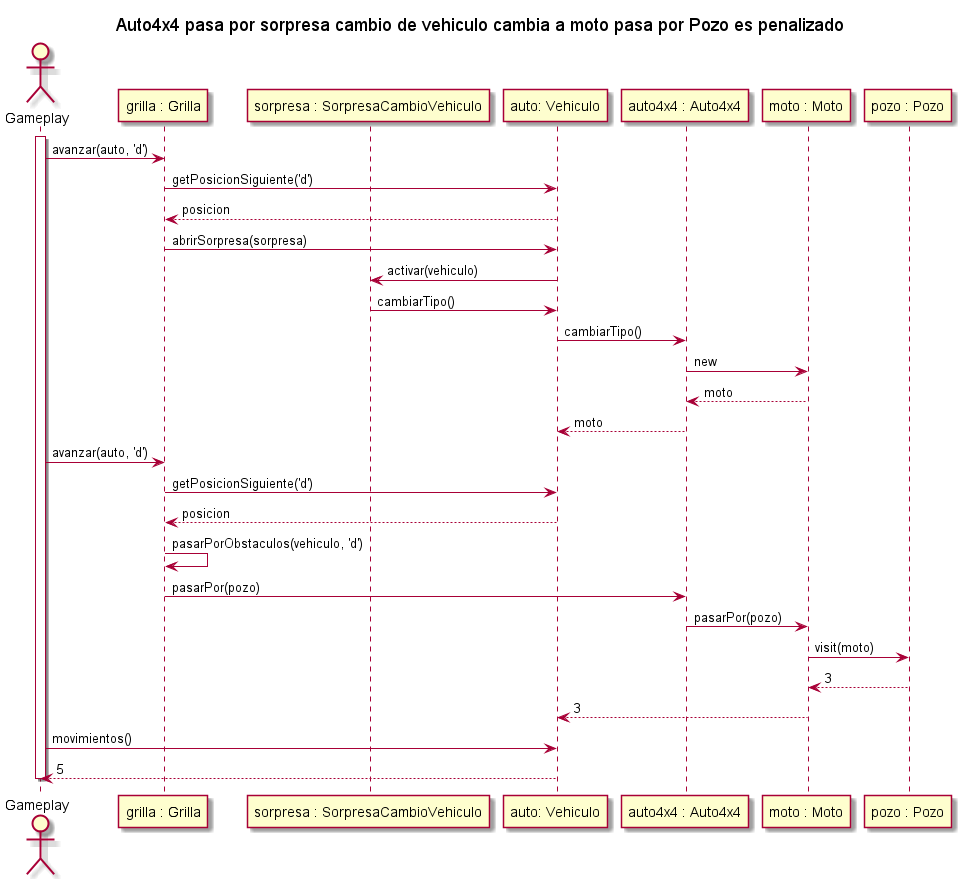

The diagram above was rendered by PlantUML. Its source (embedded in the PNG):
@startuml

title Auto4x4 pasa por sorpresa cambio de vehiculo cambia a moto pasa por Pozo es penalizado
actor Gameplay
participant "grilla : Grilla" as Grilla
participant "sorpresa : SorpresaCambioVehiculo" as SorpresaCambioVehiculo
participant "auto: Vehiculo" as Vehiculo
participant "auto4x4 : Auto4x4" as Auto4x4
participant "moto : Moto" as Moto
participant "pozo : Pozo" as Pozo

activate Gameplay

Gameplay -> Grilla: avanzar(auto, 'd')
Grilla -> Vehiculo: getPosicionSiguiente('d')
Vehiculo --> Grilla: posicion

Grilla -> Vehiculo: abrirSorpresa(sorpresa)
Vehiculo -> SorpresaCambioVehiculo: activar(vehiculo)
SorpresaCambioVehiculo -> Vehiculo: cambiarTipo()
Vehiculo -> Auto4x4: cambiarTipo()
Auto4x4 -> Moto: new
Moto --> Auto4x4: moto
Auto4x4 --> Vehiculo: moto

Gameplay -> Grilla: avanzar(auto, 'd')
Grilla -> Vehiculo: getPosicionSiguiente('d')
Vehiculo --> Grilla: posicion

Grilla -> Grilla: pasarPorObstaculos(vehiculo, 'd')
Grilla -> Auto4x4: pasarPor(pozo)
Auto4x4 -> Moto: pasarPor(pozo)
Moto -> Pozo: visit(moto)
Pozo --> Moto: 3
Moto --> Vehiculo: 3

Gameplay -> Vehiculo: movimientos()
return 5

deactivate Gameplay

@enduml